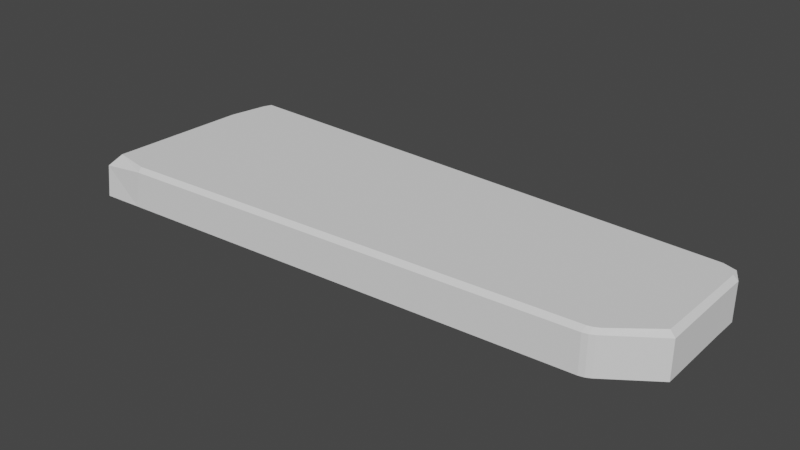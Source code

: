# Source: Groundstone1.blend  (saved by Blender 2.80.75; exported with 4.5.12 LTS)
import bpy
from mathutils import Matrix  # noqa: F401  (used for matrix-valued properties, if any)

bpy.ops.wm.read_factory_settings(use_empty=True)
scene = bpy.context.scene
scene.name = 'Scene'

# ---- collections
col_collection = bpy.data.collections.new('Collection'); scene.collection.children.link(col_collection)

# ---- world
world_world = bpy.data.worlds.new('World'); scene.world = world_world
world_world.use_nodes = True; world_world.node_tree.nodes.clear()
_N = world_world.node_tree.nodes; _L = world_world.node_tree.links
n0 = _N.new('ShaderNodeOutputWorld'); n0.name = 'World Output'; n0.location = (300, 300)
n1 = _N.new('ShaderNodeBackground'); n1.name = 'Background'; n1.location = (10, 300)
n1.inputs[0].default_value = (0.05088, 0.05088, 0.05088, 1.0)
_L.new(n1.outputs[0], n0.inputs[0])
n0.is_active_output = True
world_world.color = (0.05088, 0.05088, 0.05088)
world_world.use_sun_shadow = False
world_world.sun_shadow_jitter_overblur = 0.0

# ---- meshes
me_cube_003 = bpy.data.meshes.new('Cube.003')
me_cube_003.from_pydata([(-1.438, -0.5029, -0.09872), (1.319, 0.4194, -0.09872), (-1.389, 0.2505, -0.09872), (1.361, 0.2093, -0.09872), (-1.389, 0.2505, -0.09872), (1.365, -0.1746, -0.09901), (-1.392, -0.4341, 0.1079), (-1.427, -0.4923, 0.06052), (-1.315, 0.4755, 0.1082), (1.268, 0.4011, 0.1082), (1.319, 0.4194, 0.08554), (-1.389, 0.2505, 0.08554), (-1.369, 0.2502, 0.1082), (1.339, 0.2097, 0.1082), (1.361, 0.2093, 0.08554), (1.365, -0.1746, 0.08554), (1.337, -0.1633, 0.1079), (-1.389, 0.2505, 0.08554), (-1.369, 0.2502, 0.1082), (-1.348, 0.4598, -0.09872), (-1.296, 0.5015, -0.09872), (-1.329, 0.4898, -0.09872), (-1.296, 0.5015, 0.08554), (-1.348, 0.4598, 0.08554), (-1.329, 0.4898, 0.08554), (-1.205, -0.4889, 0.08554), (-1.24, -0.491, -0.09872), (-1.206, -0.469, 0.1079), (1.361, 0.3447, -0.09872), (-1.332, 0.4361, 0.1082), (1.339, 0.3398, 0.1082), (1.361, 0.3447, 0.08554), (1.14, -0.3332, -0.09882), (1.09, -0.3513, -0.0988), (1.116, -0.3453, -0.09881), (1.097, -0.3309, 0.1079), (1.147, -0.3113, 0.1079), (1.122, -0.3245, 0.1079), (1.09, -0.3513, 0.08554), (1.14, -0.3332, 0.08554), (1.116, -0.3453, 0.08554), (1.361, 0.2093, 0.08554), (1.361, 0.2093, -0.09872), (1.339, 0.2097, 0.1082)], [], [(8, 9, 10, 22), (28, 31, 14, 3), (39, 32, 5, 15), (20, 22, 10, 1), (2, 11, 23, 19), (3, 14, 41, 42), (4, 17, 11, 2), (0, 7, 17, 4), (35, 27, 25, 38), (18, 12, 11, 17), (30, 13, 14, 31), (13, 43, 41, 14), (6, 18, 17, 7), (22, 24, 8), (22, 20, 21, 24), (24, 21, 19, 23), (26, 25, 7, 0), (6, 37, 36, 16), (9, 30, 31, 10), (1, 10, 31, 28), (8, 29, 30, 9), (16, 36, 39, 15), (35, 38, 40, 37), (37, 40, 39, 36), (32, 39, 40, 34), (34, 40, 38, 33), (33, 38, 25, 26), (6, 27, 35, 37), (41, 43, 16, 15), (42, 41, 15, 5), (18, 6, 16, 43), (12, 18, 43, 13), (29, 12, 13, 30), (12, 29, 23, 11), (24, 23, 29, 8), (25, 27, 6, 7)])
me_cube_003.polygons.foreach_set('use_smooth', [0, 0, 0, 0, 0, 0, 0, 0, 0, 0, 0, 0, 0, 1, 1, 1, 0, 0, 0, 0, 0, 0, 0, 0, 0, 0, 0, 0, 0, 0, 0, 0, 0, 0, 1, 0])
_uv = me_cube_003.uv_layers.new(name='UVMap')
_uv.uv.foreach_set('vector', [0.07334, 0.09714, 0.07251, 0.8864, 0.06049, 0.9072, 0.06094, 0.102, 0.07156, 0.9819, 0.08911, 0.9214, 0.1326, 0.9269, 0.1223, 0.9922, 0.3197, 0.8566, 0.379, 0.8956, 0.3158, 0.9777, 0.2608, 0.9354, 6.66e-05, 0.09056, 0.06094, 0.102, 0.06049, 0.9072, 0.0008389, 0.9075, 0.1377, 0.006306, 0.146, 0.06922, 0.07764, 0.08367, 0.05913, 0.01969, 0.1223, 0.9922, 0.1326, 0.9269, 0.1315, 0.9287, 0.1223, 0.9922, 0.142, -0.01055, 0.146, 0.06922, 0.146, 0.06922, 0.1377, 0.006306, 0.4009, 0.01671, 0.388, 0.0712, 0.146, 0.06922, 0.142, -0.01055, 0.3163, 0.8378, 0.3731, 0.1477, 0.3839, 0.1484, 0.3277, 0.8369, 0.1464, 0.07852, 0.1464, 0.07852, 0.146, 0.06922, 0.146, 0.06922, 0.09187, 0.9122, 0.1335, 0.9173, 0.1326, 0.9269, 0.08911, 0.9214, 0.1335, 0.9173, 0.1335, 0.9173, 0.1315, 0.9287, 0.1326, 0.9269, 0.3609, 0.0906, 0.1464, 0.07852, 0.146, 0.06922, 0.388, 0.0712, 0.06094, 0.102, 0.06572, 0.0895, 0.07334, 0.09714, 0.06094, 0.102, 6.66e-05, 0.09056, 0.00221, 0.07835, 0.06572, 0.0895, 0.06572, 0.0895, 0.04599, 0.02349, 0.05913, 0.01969, 0.07764, 0.08367, 0.4437, 0.1364, 0.3839, 0.1484, 0.388, 0.0712, 0.4437, 0.06712, 0.3609, 0.0906, 0.3131, 0.8482, 0.3082, 0.8571, 0.2555, 0.9234, 0.07251, 0.8864, 0.09187, 0.9122, 0.08911, 0.9214, 0.06049, 0.9072, 0.041, 0.9729, 0.06049, 0.9072, 0.08911, 0.9214, 0.07156, 0.9819, 0.07334, 0.09714, 0.0867, 0.09141, 0.09187, 0.9122, 0.07251, 0.8864, 0.2555, 0.9234, 0.3082, 0.8571, 0.3197, 0.8566, 0.2608, 0.9354, 0.3163, 0.8378, 0.3277, 0.8369, 0.325, 0.8469, 0.3131, 0.8482, 0.3131, 0.8482, 0.325, 0.8469, 0.3197, 0.8566, 0.3082, 0.8571, 0.379, 0.8956, 0.3197, 0.8566, 0.325, 0.8469, 0.3848, 0.8868, 0.3889, 0.8569, 0.325, 0.8469, 0.3277, 0.8369, 0.3903, 0.8478, 0.3903, 0.8478, 0.3277, 0.8369, 0.3839, 0.1484, 0.4437, 0.1364, 0.3609, 0.0906, 0.3731, 0.1477, 0.3163, 0.8378, 0.3131, 0.8482, 0.1315, 0.9287, 0.1335, 0.9173, 0.2555, 0.9234, 0.2608, 0.9354, 0.1223, 0.9922, 0.1315, 0.9287, 0.2608, 0.9354, 0.2588, 0.9999, 0.1464, 0.07852, 0.3609, 0.0906, 0.2555, 0.9234, 0.1335, 0.9173, 0.1464, 0.07852, 0.1464, 0.07852, 0.1335, 0.9173, 0.1335, 0.9173, 0.0867, 0.09141, 0.1464, 0.07852, 0.1335, 0.9173, 0.09187, 0.9122, 0.1464, 0.07852, 0.0867, 0.09141, 0.07764, 0.08367, 0.146, 0.06922, 0.06572, 0.0895, 0.07764, 0.08367, 0.0867, 0.09141, 0.07334, 0.09714, 0.3839, 0.1484, 0.3731, 0.1477, 0.3609, 0.0906, 0.388, 0.0712])
me_cube_003.use_remesh_preserve_volume = False
me_cube_003.use_remesh_preserve_attributes = False
me_cube_003.use_mirror_vertex_groups = False
me_cube_003.update()

# ---- objects
ob_cube = bpy.data.objects.new('Cube', me_cube_003)

# ---- transforms, parenting, visibility, modifiers, constraints
ob_cube.location = (0.0, 0.0, 0.0)
ob_cube.lineart.crease_threshold = 0.0

# ---- collection membership
col_collection.objects.link(ob_cube)

# ---- scene / render settings (as saved in the file)
scene.frame_start = 1; scene.frame_end = 250; scene.frame_set(1)
scene.render.engine = 'BLENDER_EEVEE_NEXT'
scene.cycles.use_denoising = False
scene.cycles.samples = 128
scene.cycles.sampling_pattern = 'TABULATED_SOBOL'
scene.cycles.use_adaptive_sampling = False
scene.cycles.use_light_tree = False
scene.view_settings.view_transform = 'Filmic'
bpy.context.view_layer.update()

# ---- added for rendering (the .blend has no active camera and no usable light): camera, sun
cam_auto = bpy.data.cameras.new('AutoCamera')
cam_auto.lens = 50.0
cam_auto.sensor_width = 36.0
cam_auto.clip_end = 1000.0
ob_auto_camera = bpy.data.objects.new('AutoCamera', cam_auto)
scene.collection.objects.link(ob_auto_camera)
ob_auto_camera.location = (2.72535, -3.3149, 2.21409)
ob_auto_camera.rotation_euler = (1.09748, -7.21219e-08, 0.694738)
scene.camera = ob_auto_camera
light_auto_sun = bpy.data.lights.new('AutoSun', 'SUN')
light_auto_sun.energy = 3.0
light_auto_sun.angle = 0.0523599
ob_auto_sun = bpy.data.objects.new('AutoSun', light_auto_sun)
scene.collection.objects.link(ob_auto_sun)
ob_auto_sun.rotation_euler = (0.872665, 0.174533, 0.523599)
bpy.context.view_layer.update()

